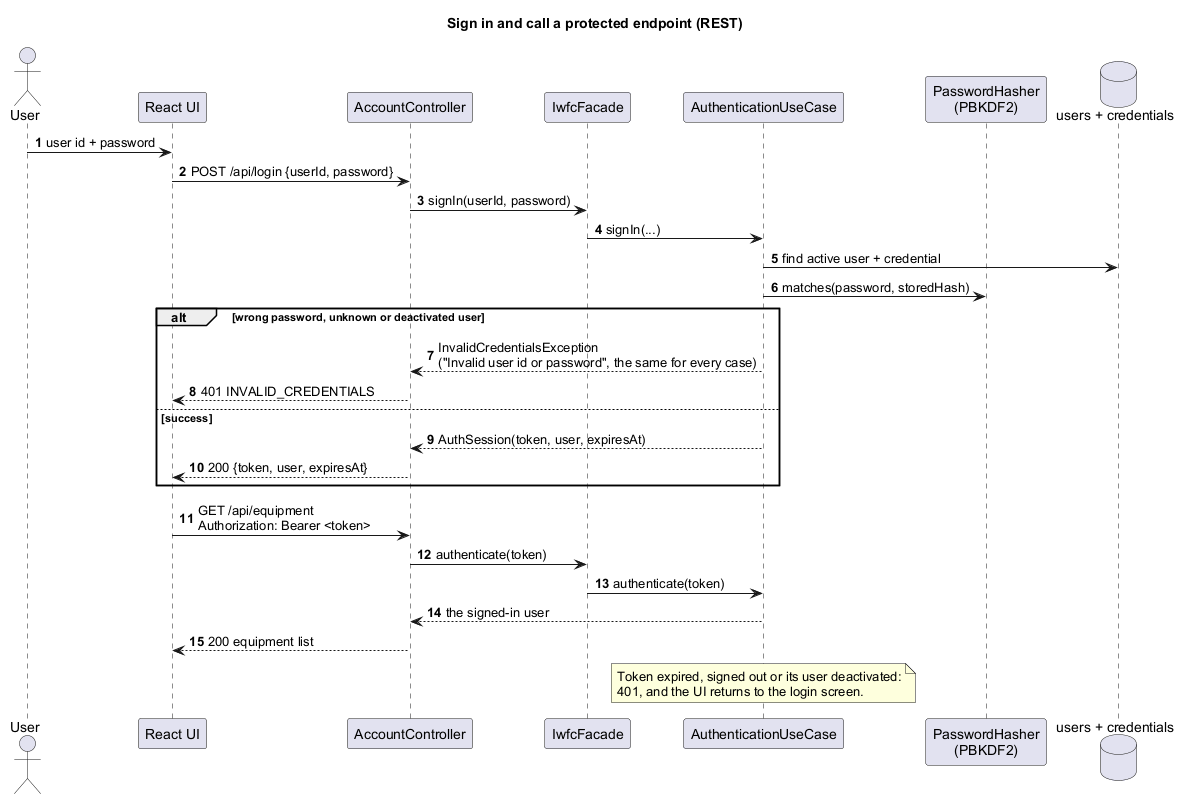

The diagram above was rendered by PlantUML. Its source (embedded in the PNG):
@startuml sequence-sign-in
title Sign in and call a protected endpoint (REST)
skinparam shadowing false
skinparam defaultFontName Arial
autonumber

actor User
participant "React UI" as UI
participant "AccountController" as Api
participant "IwfcFacade" as Facade
participant "AuthenticationUseCase" as Auth
participant "PasswordHasher\n(PBKDF2)" as Hasher
database "users + credentials" as Store

User -> UI : user id + password
UI -> Api : POST /api/login {userId, password}
Api -> Facade : signIn(userId, password)
Facade -> Auth : signIn(...)
Auth -> Store : find active user + credential
Auth -> Hasher : matches(password, storedHash)
alt wrong password, unknown or deactivated user
  Auth --> Api : InvalidCredentialsException\n("Invalid user id or password", the same for every case)
  Api --> UI : 401 INVALID_CREDENTIALS
else success
  Auth --> Api : AuthSession(token, user, expiresAt)
  Api --> UI : 200 {token, user, expiresAt}
end

UI -> Api : GET /api/equipment\nAuthorization: Bearer <token>
Api -> Facade : authenticate(token)
Facade -> Auth : authenticate(token)
Auth --> Api : the signed-in user
Api --> UI : 200 equipment list
note over Auth
  Token expired, signed out or its user deactivated:
  401, and the UI returns to the login screen.
end note
@enduml